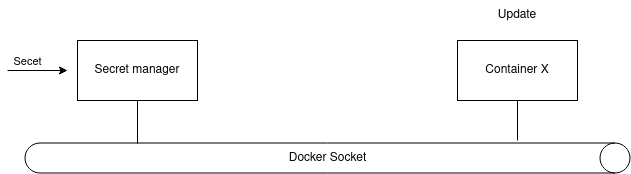

The diagram above was exported from draw.io. Its source (the exported page's mxGraphModel, read from the mxfile embedded in the PNG):
<mxGraphModel dx="1422" dy="765" grid="1" gridSize="10" guides="1" tooltips="1" connect="1" arrows="1" fold="1" page="1" pageScale="1" pageWidth="850" pageHeight="1100" math="0" shadow="0">
  <root>
    <mxCell id="0" />
    <mxCell id="1" parent="0" />
    <mxCell id="dPlL6Yuh5MWiqoN_RfA6-1" value="Secret manager" style="rounded=0;whiteSpace=wrap;html=1;" vertex="1" parent="1">
      <mxGeometry x="100" y="290" width="120" height="60" as="geometry" />
    </mxCell>
    <mxCell id="dPlL6Yuh5MWiqoN_RfA6-2" value="" style="endArrow=classic;html=1;rounded=0;" edge="1" parent="1">
      <mxGeometry width="50" height="50" relative="1" as="geometry">
        <mxPoint x="30" y="320" as="sourcePoint" />
        <mxPoint x="90" y="320" as="targetPoint" />
      </mxGeometry>
    </mxCell>
    <mxCell id="dPlL6Yuh5MWiqoN_RfA6-3" value="Secet" style="edgeLabel;html=1;align=center;verticalAlign=middle;resizable=0;points=[];" vertex="1" connectable="0" parent="dPlL6Yuh5MWiqoN_RfA6-2">
      <mxGeometry x="-0.3667" y="1" relative="1" as="geometry">
        <mxPoint y="-9" as="offset" />
      </mxGeometry>
    </mxCell>
    <mxCell id="dPlL6Yuh5MWiqoN_RfA6-4" value="" style="shape=cylinder3;whiteSpace=wrap;html=1;boundedLbl=1;backgroundOutline=1;size=15;rotation=90;" vertex="1" parent="1">
      <mxGeometry x="335" y="105" width="30" height="605" as="geometry" />
    </mxCell>
    <mxCell id="dPlL6Yuh5MWiqoN_RfA6-5" value="Docker Socket" style="text;html=1;strokeColor=none;fillColor=none;align=center;verticalAlign=middle;whiteSpace=wrap;rounded=0;" vertex="1" parent="1">
      <mxGeometry x="287.5" y="392.5" width="125" height="30" as="geometry" />
    </mxCell>
    <mxCell id="dPlL6Yuh5MWiqoN_RfA6-6" value="" style="endArrow=none;html=1;rounded=0;entryX=0.5;entryY=1;entryDx=0;entryDy=0;exitX=0.017;exitY=0.814;exitDx=0;exitDy=0;exitPerimeter=0;" edge="1" parent="1" source="dPlL6Yuh5MWiqoN_RfA6-4" target="dPlL6Yuh5MWiqoN_RfA6-1">
      <mxGeometry width="50" height="50" relative="1" as="geometry">
        <mxPoint x="160" y="380" as="sourcePoint" />
        <mxPoint x="450" y="370" as="targetPoint" />
      </mxGeometry>
    </mxCell>
    <mxCell id="dPlL6Yuh5MWiqoN_RfA6-7" value="Container X" style="rounded=0;whiteSpace=wrap;html=1;" vertex="1" parent="1">
      <mxGeometry x="480" y="290" width="120" height="60" as="geometry" />
    </mxCell>
    <mxCell id="dPlL6Yuh5MWiqoN_RfA6-8" value="" style="endArrow=none;html=1;rounded=0;entryX=0.5;entryY=1;entryDx=0;entryDy=0;" edge="1" parent="1" target="dPlL6Yuh5MWiqoN_RfA6-7">
      <mxGeometry width="50" height="50" relative="1" as="geometry">
        <mxPoint x="540" y="390" as="sourcePoint" />
        <mxPoint x="450" y="370" as="targetPoint" />
      </mxGeometry>
    </mxCell>
    <mxCell id="dPlL6Yuh5MWiqoN_RfA6-9" value="Update" style="text;html=1;strokeColor=none;fillColor=none;align=center;verticalAlign=middle;whiteSpace=wrap;rounded=0;" vertex="1" parent="1">
      <mxGeometry x="510" y="250" width="60" height="30" as="geometry" />
    </mxCell>
  </root>
</mxGraphModel>